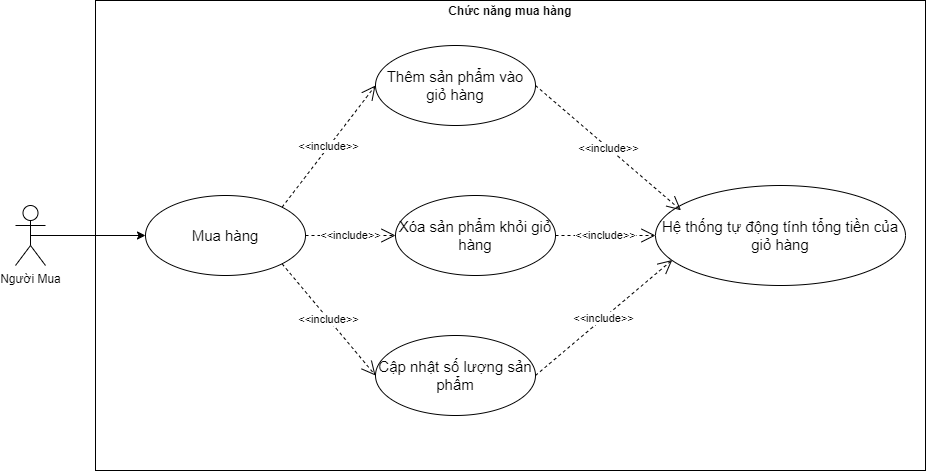

The diagram above was exported from draw.io. Its source (the exported page's mxGraphModel, read from the mxfile embedded in the PNG):
<mxGraphModel dx="1488" dy="1810" grid="1" gridSize="10" guides="1" tooltips="1" connect="1" arrows="1" fold="1" page="1" pageScale="1" pageWidth="850" pageHeight="1100" math="0" shadow="0">
  <root>
    <mxCell id="0" />
    <mxCell id="1" parent="0" />
    <mxCell id="RqNTziBqnj57w6YvP8q5-1" value="&lt;p style=&quot;margin:0px;margin-top:4px;text-align:center;&quot;&gt;&lt;b&gt;Chức năng mua hàng&lt;/b&gt;&lt;/p&gt;" style="verticalAlign=top;align=left;overflow=fill;html=1;whiteSpace=wrap;" parent="1" vertex="1">
      <mxGeometry x="200" y="-125" width="830" height="470" as="geometry" />
    </mxCell>
    <mxCell id="RqNTziBqnj57w6YvP8q5-2" value="Người Mua" style="shape=umlActor;verticalLabelPosition=bottom;verticalAlign=top;html=1;" parent="1" vertex="1">
      <mxGeometry x="120" y="80" width="30" height="60" as="geometry" />
    </mxCell>
    <mxCell id="RqNTziBqnj57w6YvP8q5-4" value="&lt;span style=&quot;font-size: 15px;&quot;&gt;Thêm sản phẩm vào giỏ hàng&lt;/span&gt;" style="ellipse;whiteSpace=wrap;html=1;" parent="1" vertex="1">
      <mxGeometry x="480" y="-80" width="160" height="80" as="geometry" />
    </mxCell>
    <mxCell id="RqNTziBqnj57w6YvP8q5-5" value="&lt;span style=&quot;font-size: 15px;&quot;&gt;Xóa sản phẩm khỏi giỏ hàng&lt;/span&gt;" style="ellipse;whiteSpace=wrap;html=1;" parent="1" vertex="1">
      <mxGeometry x="500" y="70" width="160" height="80" as="geometry" />
    </mxCell>
    <mxCell id="RqNTziBqnj57w6YvP8q5-6" value="&lt;span style=&quot;font-size: 15px;&quot;&gt;Cập nhật số lượng sản phẩm&lt;/span&gt;" style="ellipse;whiteSpace=wrap;html=1;" parent="1" vertex="1">
      <mxGeometry x="480" y="210" width="160" height="80" as="geometry" />
    </mxCell>
    <mxCell id="RqNTziBqnj57w6YvP8q5-12" value="&lt;p class=&quot;MsoNormal&quot;&gt;&lt;font style=&quot;font-size: 15px;&quot; face=&quot;Helvetica&quot;&gt;Hệ thống tự động tính tổng tiền của giỏ hàng&lt;/font&gt;&lt;/p&gt;" style="ellipse;whiteSpace=wrap;html=1;" parent="1" vertex="1">
      <mxGeometry x="760" y="60" width="250" height="100" as="geometry" />
    </mxCell>
    <mxCell id="RqNTziBqnj57w6YvP8q5-13" value="&amp;lt;&amp;lt;include&amp;gt;&amp;gt;" style="endArrow=open;endSize=12;dashed=1;html=1;rounded=0;exitX=1;exitY=0.5;exitDx=0;exitDy=0;entryX=0.102;entryY=0.248;entryDx=0;entryDy=0;entryPerimeter=0;" parent="1" source="RqNTziBqnj57w6YvP8q5-4" target="RqNTziBqnj57w6YvP8q5-12" edge="1">
      <mxGeometry width="160" relative="1" as="geometry">
        <mxPoint x="472" y="310" as="sourcePoint" />
        <mxPoint x="620" y="83" as="targetPoint" />
      </mxGeometry>
    </mxCell>
    <mxCell id="RqNTziBqnj57w6YvP8q5-14" value="&amp;lt;&amp;lt;include&amp;gt;&amp;gt;" style="endArrow=open;endSize=12;dashed=1;html=1;rounded=0;exitX=1;exitY=0.5;exitDx=0;exitDy=0;entryX=0;entryY=0.5;entryDx=0;entryDy=0;" parent="1" source="RqNTziBqnj57w6YvP8q5-5" target="RqNTziBqnj57w6YvP8q5-12" edge="1">
      <mxGeometry width="160" relative="1" as="geometry">
        <mxPoint x="482" y="320" as="sourcePoint" />
        <mxPoint x="630" y="93" as="targetPoint" />
      </mxGeometry>
    </mxCell>
    <mxCell id="RqNTziBqnj57w6YvP8q5-15" value="&amp;lt;&amp;lt;include&amp;gt;&amp;gt;" style="endArrow=open;endSize=12;dashed=1;html=1;rounded=0;exitX=1;exitY=0.5;exitDx=0;exitDy=0;entryX=0.067;entryY=0.745;entryDx=0;entryDy=0;entryPerimeter=0;" parent="1" source="RqNTziBqnj57w6YvP8q5-6" target="RqNTziBqnj57w6YvP8q5-12" edge="1">
      <mxGeometry x="-0.0029" width="160" relative="1" as="geometry">
        <mxPoint x="492" y="330" as="sourcePoint" />
        <mxPoint x="640" y="103" as="targetPoint" />
        <mxPoint as="offset" />
      </mxGeometry>
    </mxCell>
    <mxCell id="Zi76mUvZx37QSw16AhVf-2" value="" style="endArrow=classic;html=1;rounded=0;exitX=0.5;exitY=0.5;exitDx=0;exitDy=0;exitPerimeter=0;entryX=0;entryY=0.5;entryDx=0;entryDy=0;" parent="1" source="RqNTziBqnj57w6YvP8q5-2" target="Zi76mUvZx37QSw16AhVf-4" edge="1">
      <mxGeometry width="50" height="50" relative="1" as="geometry">
        <mxPoint x="320" y="190" as="sourcePoint" />
        <mxPoint x="160" y="290" as="targetPoint" />
      </mxGeometry>
    </mxCell>
    <mxCell id="Zi76mUvZx37QSw16AhVf-4" value="&lt;span style=&quot;font-size: 15px;&quot;&gt;Mua hàng&lt;/span&gt;" style="ellipse;whiteSpace=wrap;html=1;" parent="1" vertex="1">
      <mxGeometry x="250" y="70" width="160" height="80" as="geometry" />
    </mxCell>
    <mxCell id="Zi76mUvZx37QSw16AhVf-5" value="&amp;lt;&amp;lt;include&amp;gt;&amp;gt;" style="endArrow=open;endSize=12;dashed=1;html=1;rounded=0;exitX=1;exitY=0;exitDx=0;exitDy=0;entryX=0;entryY=0.5;entryDx=0;entryDy=0;" parent="1" source="Zi76mUvZx37QSw16AhVf-4" target="RqNTziBqnj57w6YvP8q5-4" edge="1">
      <mxGeometry width="160" relative="1" as="geometry">
        <mxPoint x="650" y="-30" as="sourcePoint" />
        <mxPoint x="796" y="90" as="targetPoint" />
      </mxGeometry>
    </mxCell>
    <mxCell id="Zi76mUvZx37QSw16AhVf-6" value="&amp;lt;&amp;lt;include&amp;gt;&amp;gt;" style="endArrow=open;endSize=12;dashed=1;html=1;rounded=0;exitX=1;exitY=0.5;exitDx=0;exitDy=0;entryX=0;entryY=0.5;entryDx=0;entryDy=0;" parent="1" source="Zi76mUvZx37QSw16AhVf-4" target="RqNTziBqnj57w6YvP8q5-5" edge="1">
      <mxGeometry width="160" relative="1" as="geometry">
        <mxPoint x="660" y="-20" as="sourcePoint" />
        <mxPoint x="806" y="100" as="targetPoint" />
      </mxGeometry>
    </mxCell>
    <mxCell id="Zi76mUvZx37QSw16AhVf-7" value="&amp;lt;&amp;lt;include&amp;gt;&amp;gt;" style="endArrow=open;endSize=12;dashed=1;html=1;rounded=0;exitX=1;exitY=1;exitDx=0;exitDy=0;entryX=0;entryY=0.5;entryDx=0;entryDy=0;" parent="1" source="Zi76mUvZx37QSw16AhVf-4" target="RqNTziBqnj57w6YvP8q5-6" edge="1">
      <mxGeometry width="160" relative="1" as="geometry">
        <mxPoint x="670" y="-10" as="sourcePoint" />
        <mxPoint x="816" y="110" as="targetPoint" />
      </mxGeometry>
    </mxCell>
  </root>
</mxGraphModel>